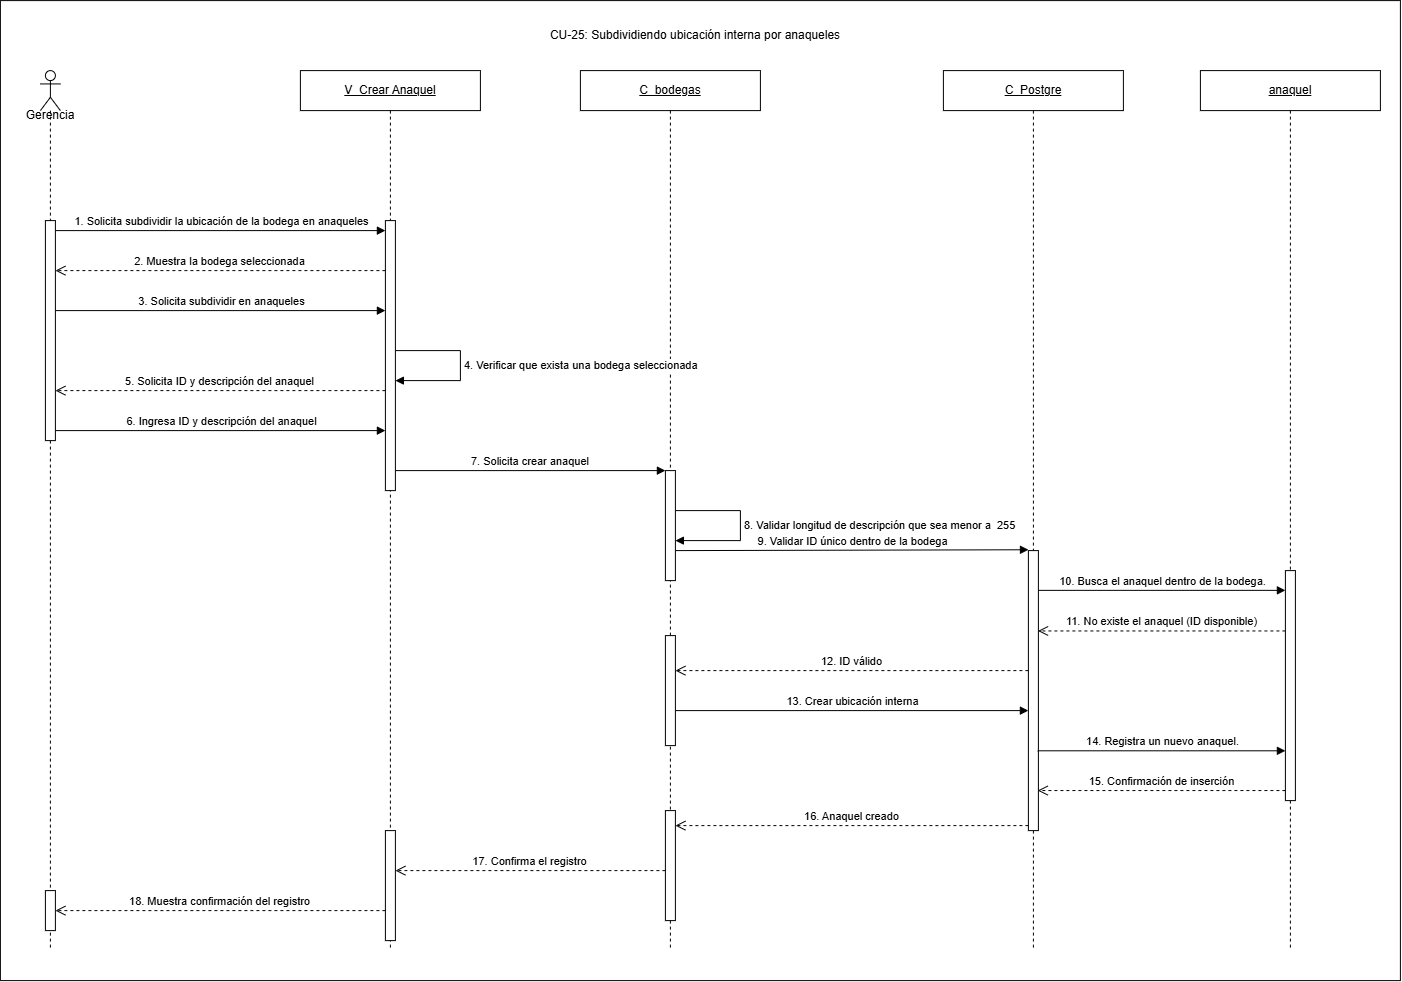

The diagram above was exported from draw.io. Its source (the exported page's mxGraphModel, read from the mxfile embedded in the PNG):
<mxGraphModel dx="2267" dy="1110" grid="1" gridSize="10" guides="1" tooltips="1" connect="1" arrows="1" fold="1" page="1" pageScale="1" pageWidth="1550" pageHeight="1150" math="0" shadow="0">
  <root>
    <mxCell id="0" />
    <mxCell id="1" parent="0" />
    <mxCell id="6PVkby6x6ebp0wg8oShC-1" parent="1" style="rounded=0;whiteSpace=wrap;html=1;" value="" vertex="1">
      <mxGeometry height="980" width="1400" x="80" y="50" as="geometry" />
    </mxCell>
    <mxCell id="cu25general-1" parent="1" style="text;html=1;whiteSpace=wrap;strokeColor=none;fillColor=none;align=center;verticalAlign=middle;rounded=0;" value="CU-25: Subdividiendo ubicación interna por anaqueles" vertex="1">
      <mxGeometry height="30" width="420" x="565" y="70" as="geometry" />
    </mxCell>
    <mxCell id="cu25general-6" parent="1" style="shape=umlLifeline;perimeter=lifelinePerimeter;whiteSpace=wrap;html=1;container=1;dropTarget=0;collapsible=0;recursiveResize=0;outlineConnect=0;portConstraint=eastwest;" value="&lt;u&gt;V_Crear Anaquel&lt;/u&gt;" vertex="1">
      <mxGeometry height="880" width="180" x="380" y="120" as="geometry" />
    </mxCell>
    <mxCell id="cu25general-7" parent="cu25general-6" style="html=1;points=[[0,0,0,0,5],[0,1,0,0,-5],[1,0,0,0,5],[1,1,0,0,-5]];perimeter=orthogonalPerimeter;outlineConnect=0;targetShapes=umlLifeline;portConstraint=eastwest;" value="" vertex="1">
      <mxGeometry height="270" width="10" x="85" y="150" as="geometry" />
    </mxCell>
    <mxCell id="b_tH85F-jE0JwekwgpvN-3" parent="cu25general-6" style="html=1;points=[[0,0,0,0,5],[0,1,0,0,-5],[1,0,0,0,5],[1,1,0,0,-5]];perimeter=orthogonalPerimeter;outlineConnect=0;targetShapes=umlLifeline;portConstraint=eastwest;" value="" vertex="1">
      <mxGeometry height="110" width="10" x="85" y="760" as="geometry" />
    </mxCell>
    <mxCell id="cu25general-8" parent="1" style="shape=umlLifeline;perimeter=lifelinePerimeter;whiteSpace=wrap;html=1;container=1;dropTarget=0;collapsible=0;recursiveResize=0;outlineConnect=0;portConstraint=eastwest;" value="&lt;u&gt;C_bodegas&lt;/u&gt;" vertex="1">
      <mxGeometry height="880" width="180" x="660" y="120" as="geometry" />
    </mxCell>
    <mxCell id="cu25general-9" parent="cu25general-8" style="html=1;points=[[0,0,0,0,5],[0,1,0,0,-5],[1,0,0,0,5],[1,1,0,0,-5]];perimeter=orthogonalPerimeter;outlineConnect=0;targetShapes=umlLifeline;portConstraint=eastwest;" value="" vertex="1">
      <mxGeometry height="110" width="10" x="85" y="400" as="geometry" />
    </mxCell>
    <mxCell id="b_tH85F-jE0JwekwgpvN-1" parent="cu25general-8" style="html=1;points=[[0,0,0,0,5],[0,1,0,0,-5],[1,0,0,0,5],[1,1,0,0,-5]];perimeter=orthogonalPerimeter;outlineConnect=0;targetShapes=umlLifeline;portConstraint=eastwest;" value="" vertex="1">
      <mxGeometry height="110" width="10" x="85" y="565" as="geometry" />
    </mxCell>
    <mxCell id="b_tH85F-jE0JwekwgpvN-2" parent="cu25general-8" style="html=1;points=[[0,0,0,0,5],[0,1,0,0,-5],[1,0,0,0,5],[1,1,0,0,-5]];perimeter=orthogonalPerimeter;outlineConnect=0;targetShapes=umlLifeline;portConstraint=eastwest;" value="" vertex="1">
      <mxGeometry height="110" width="10" x="85" y="740" as="geometry" />
    </mxCell>
    <mxCell id="cu25general-10" parent="1" style="shape=umlLifeline;perimeter=lifelinePerimeter;whiteSpace=wrap;html=1;container=1;dropTarget=0;collapsible=0;recursiveResize=0;outlineConnect=0;portConstraint=eastwest;" value="&lt;u&gt;C_Postgre&lt;/u&gt;" vertex="1">
      <mxGeometry height="880" width="180" x="1023" y="120" as="geometry" />
    </mxCell>
    <mxCell id="cu25general-11" parent="cu25general-10" style="html=1;points=[[0,0,0,0,5],[0,1,0,0,-5],[1,0,0,0,5],[1,1,0,0,-5]];perimeter=orthogonalPerimeter;outlineConnect=0;targetShapes=umlLifeline;portConstraint=eastwest;" value="" vertex="1">
      <mxGeometry height="280" width="10" x="85" y="480" as="geometry" />
    </mxCell>
    <mxCell id="cu25general-12" parent="1" style="shape=umlLifeline;perimeter=lifelinePerimeter;whiteSpace=wrap;html=1;container=1;dropTarget=0;collapsible=0;recursiveResize=0;outlineConnect=0;portConstraint=eastwest;" value="&lt;u&gt;anaquel&lt;/u&gt;" vertex="1">
      <mxGeometry height="880" width="180" x="1280" y="120" as="geometry" />
    </mxCell>
    <mxCell id="cu25general-13" parent="cu25general-12" style="html=1;points=[[0,0,0,0,5],[0,1,0,0,-5],[1,0,0,0,5],[1,1,0,0,-5]];perimeter=orthogonalPerimeter;outlineConnect=0;targetShapes=umlLifeline;portConstraint=eastwest;" value="" vertex="1">
      <mxGeometry height="230" width="10" x="85" y="500" as="geometry" />
    </mxCell>
    <mxCell id="cu25general-14" edge="1" parent="1" style="html=1;verticalAlign=bottom;endArrow=block;curved=0;rounded=0;" value="1. Solicita subdividir la ubicación de la bodega en anaqueles">
      <mxGeometry relative="1" as="geometry">
        <mxPoint x="135" y="280" as="sourcePoint" />
        <mxPoint x="465" y="280" as="targetPoint" />
      </mxGeometry>
    </mxCell>
    <mxCell id="cu25general-15" edge="1" parent="1" style="html=1;verticalAlign=bottom;endArrow=open;dashed=1;endSize=8;curved=0;rounded=0;" value="2. Muestra la bodega seleccionada">
      <mxGeometry relative="1" as="geometry">
        <mxPoint x="465" y="320" as="sourcePoint" />
        <mxPoint x="135" y="320" as="targetPoint" />
      </mxGeometry>
    </mxCell>
    <mxCell id="cu25general-16" edge="1" parent="1" style="html=1;verticalAlign=bottom;endArrow=block;curved=0;rounded=0;" value="3. Solicita subdividir en anaqueles">
      <mxGeometry relative="1" as="geometry">
        <mxPoint x="135" y="360" as="sourcePoint" />
        <mxPoint x="465" y="360" as="targetPoint" />
      </mxGeometry>
    </mxCell>
    <mxCell id="cu25general-17" edge="1" parent="1" style="html=1;align=left;spacingLeft=2;endArrow=block;rounded=0;edgeStyle=orthogonalEdgeStyle;curved=0;" value="4. Verificar que exista una bodega seleccionada">
      <mxGeometry relative="1" as="geometry">
        <mxPoint as="offset" />
        <Array as="points">
          <mxPoint x="540" y="400" />
          <mxPoint x="540" y="430" />
        </Array>
        <mxPoint x="475" y="400" as="sourcePoint" />
        <mxPoint x="475" y="430" as="targetPoint" />
      </mxGeometry>
    </mxCell>
    <mxCell id="cu25general-18" edge="1" parent="1" style="html=1;verticalAlign=bottom;endArrow=open;dashed=1;endSize=8;curved=0;rounded=0;" value="5. Solicita ID y descripción del anaquel">
      <mxGeometry relative="1" as="geometry">
        <mxPoint x="465" y="440" as="sourcePoint" />
        <mxPoint x="135" y="440" as="targetPoint" />
      </mxGeometry>
    </mxCell>
    <mxCell id="cu25general-19" edge="1" parent="1" style="html=1;verticalAlign=bottom;endArrow=block;curved=0;rounded=0;" value="6. Ingresa ID y descripción del anaquel">
      <mxGeometry relative="1" as="geometry">
        <mxPoint x="135" y="480" as="sourcePoint" />
        <mxPoint x="465" y="480" as="targetPoint" />
      </mxGeometry>
    </mxCell>
    <mxCell id="cu25general-20" edge="1" parent="1" style="html=1;verticalAlign=bottom;endArrow=block;curved=0;rounded=0;" value="7. Solicita crear anaquel&amp;nbsp;">
      <mxGeometry relative="1" as="geometry">
        <mxPoint x="475" y="520" as="sourcePoint" />
        <mxPoint x="745" y="520" as="targetPoint" />
      </mxGeometry>
    </mxCell>
    <mxCell id="cu25general-21" edge="1" parent="1" style="html=1;align=left;spacingLeft=2;endArrow=block;rounded=0;edgeStyle=orthogonalEdgeStyle;curved=0;" value="8. Validar longitud de descripción que sea menor a&amp;nbsp; 255">
      <mxGeometry relative="1" as="geometry">
        <Array as="points">
          <mxPoint x="820" y="560" />
          <mxPoint x="820" y="590" />
        </Array>
        <mxPoint x="755" y="560" as="sourcePoint" />
        <mxPoint x="755" y="590" as="targetPoint" />
      </mxGeometry>
    </mxCell>
    <mxCell id="cu25general-22" edge="1" parent="1" style="html=1;verticalAlign=bottom;endArrow=block;curved=0;rounded=0;entryX=0.007;entryY=-0.003;entryDx=0;entryDy=0;entryPerimeter=0;" target="cu25general-11" value="9. Validar ID único dentro de la bodega">
      <mxGeometry relative="1" as="geometry">
        <mxPoint x="755" y="600" as="sourcePoint" />
        <mxPoint x="1025" y="600" as="targetPoint" />
      </mxGeometry>
    </mxCell>
    <mxCell id="cu25general-23" edge="1" parent="1" source="cu25general-11" style="html=1;verticalAlign=bottom;endArrow=block;curved=0;rounded=0;exitX=0.972;exitY=0.142;exitDx=0;exitDy=0;exitPerimeter=0;" target="cu25general-13" value="10.&amp;nbsp;&lt;span style=&quot;background-color: light-dark(#ffffff, var(--ge-dark-color, #121212)); color: light-dark(rgb(0, 0, 0), rgb(255, 255, 255));&quot;&gt;Busca el anaquel dentro de la bodega.&lt;/span&gt;">
      <mxGeometry relative="1" as="geometry">
        <mxPoint x="1035" y="640" as="sourcePoint" />
        <mxPoint x="1290" y="640" as="targetPoint" />
      </mxGeometry>
    </mxCell>
    <mxCell id="cu25general-24" edge="1" parent="1" source="cu25general-13" style="html=1;verticalAlign=bottom;endArrow=open;dashed=1;endSize=8;curved=0;rounded=0;entryX=0.967;entryY=0.287;entryDx=0;entryDy=0;entryPerimeter=0;" target="cu25general-11" value="11. No existe el anaquel (ID disponible)">
      <mxGeometry relative="1" as="geometry">
        <mxPoint x="1270" y="680" as="sourcePoint" />
        <mxPoint x="1120" y="680.08" as="targetPoint" />
      </mxGeometry>
    </mxCell>
    <mxCell id="cu25general-25" edge="1" parent="1" source="cu25general-11" style="html=1;verticalAlign=bottom;endArrow=open;dashed=1;endSize=8;curved=0;rounded=0;" value="12. ID válido">
      <mxGeometry relative="1" as="geometry">
        <mxPoint x="1025" y="720" as="sourcePoint" />
        <mxPoint x="755" y="720" as="targetPoint" />
      </mxGeometry>
    </mxCell>
    <mxCell id="cu25general-26" edge="1" parent="1" style="html=1;verticalAlign=bottom;endArrow=block;curved=0;rounded=0;" target="cu25general-11" value="13. Crear ubicación interna">
      <mxGeometry relative="1" as="geometry">
        <mxPoint x="755" y="760" as="sourcePoint" />
        <mxPoint x="1025" y="760" as="targetPoint" />
      </mxGeometry>
    </mxCell>
    <mxCell id="cu25general-27" edge="1" parent="1" source="cu25general-11" style="html=1;verticalAlign=bottom;endArrow=block;curved=0;rounded=0;exitX=0.933;exitY=0.715;exitDx=0;exitDy=0;exitPerimeter=0;" target="cu25general-13" value="14.&amp;nbsp;&lt;span style=&quot;background-color: light-dark(#ffffff, var(--ge-dark-color, #121212)); color: light-dark(rgb(0, 0, 0), rgb(255, 255, 255));&quot;&gt;Registra un nuevo anaquel.&lt;/span&gt;">
      <mxGeometry relative="1" as="geometry">
        <mxPoint x="1035" y="800" as="sourcePoint" />
        <mxPoint x="1305" y="800" as="targetPoint" />
      </mxGeometry>
    </mxCell>
    <mxCell id="cu25general-28" edge="1" parent="1" source="cu25general-13" style="html=1;verticalAlign=bottom;endArrow=open;dashed=1;endSize=8;curved=0;rounded=0;entryX=0.933;entryY=0.857;entryDx=0;entryDy=0;entryPerimeter=0;" target="cu25general-11" value="15. Confirmación de inserción">
      <mxGeometry relative="1" as="geometry">
        <mxPoint x="1290" y="840" as="sourcePoint" />
        <mxPoint x="1035" y="840" as="targetPoint" />
      </mxGeometry>
    </mxCell>
    <mxCell id="cu25general-29" edge="1" parent="1" source="cu25general-11" style="html=1;verticalAlign=bottom;endArrow=open;dashed=1;endSize=8;curved=0;rounded=0;exitX=0;exitY=1;exitDx=0;exitDy=-5;exitPerimeter=0;" target="b_tH85F-jE0JwekwgpvN-2" value="16. Anaquel creado">
      <mxGeometry relative="1" as="geometry">
        <mxPoint x="1025" y="880" as="sourcePoint" />
        <mxPoint x="755" y="880" as="targetPoint" />
      </mxGeometry>
    </mxCell>
    <mxCell id="cu25general-30" edge="1" parent="1" style="html=1;verticalAlign=bottom;endArrow=open;dashed=1;endSize=8;curved=0;rounded=0;" value="17. Confirma el registro">
      <mxGeometry relative="1" as="geometry">
        <mxPoint x="745" y="920" as="sourcePoint" />
        <mxPoint x="475" y="920" as="targetPoint" />
      </mxGeometry>
    </mxCell>
    <mxCell id="cu25general-31" edge="1" parent="1" style="html=1;verticalAlign=bottom;endArrow=open;dashed=1;endSize=8;curved=0;rounded=0;" value="18. Muestra confirmación del registro">
      <mxGeometry relative="1" as="geometry">
        <mxPoint x="465" y="960" as="sourcePoint" />
        <mxPoint x="135" y="960" as="targetPoint" />
      </mxGeometry>
    </mxCell>
    <mxCell id="t-m_Ay3rJafM7BA9tgtt-2" parent="1" style="shape=umlLifeline;perimeter=lifelinePerimeter;whiteSpace=wrap;html=1;container=1;dropTarget=0;collapsible=0;recursiveResize=0;outlineConnect=0;portConstraint=eastwest;newEdgeStyle={&quot;curved&quot;:0,&quot;rounded&quot;:0};participant=umlActor;" value="" vertex="1">
      <mxGeometry height="880" width="20" x="120" y="120" as="geometry" />
    </mxCell>
    <mxCell id="t-m_Ay3rJafM7BA9tgtt-3" parent="t-m_Ay3rJafM7BA9tgtt-2" style="html=1;points=[[0,0,0,0,5],[0,1,0,0,-5],[1,0,0,0,5],[1,1,0,0,-5]];perimeter=orthogonalPerimeter;outlineConnect=0;targetShapes=umlLifeline;portConstraint=eastwest;" value="" vertex="1">
      <mxGeometry height="220" width="10" x="5" y="150" as="geometry" />
    </mxCell>
    <mxCell id="t-m_Ay3rJafM7BA9tgtt-4" parent="t-m_Ay3rJafM7BA9tgtt-2" style="html=1;points=[[0,0,0,0,5],[0,1,0,0,-5],[1,0,0,0,5],[1,1,0,0,-5]];perimeter=orthogonalPerimeter;outlineConnect=0;targetShapes=umlLifeline;portConstraint=eastwest;" value="" vertex="1">
      <mxGeometry height="40" width="10" x="5" y="820" as="geometry" />
    </mxCell>
    <mxCell id="t-m_Ay3rJafM7BA9tgtt-5" parent="1" style="text;html=1;whiteSpace=wrap;strokeColor=none;fillColor=none;align=center;verticalAlign=middle;rounded=0;" value="G&lt;span style=&quot;background-color: transparent; color: light-dark(rgb(0, 0, 0), rgb(255, 255, 255));&quot;&gt;erencia&lt;/span&gt;" vertex="1">
      <mxGeometry height="30" width="60" x="100" y="150" as="geometry" />
    </mxCell>
  </root>
</mxGraphModel>